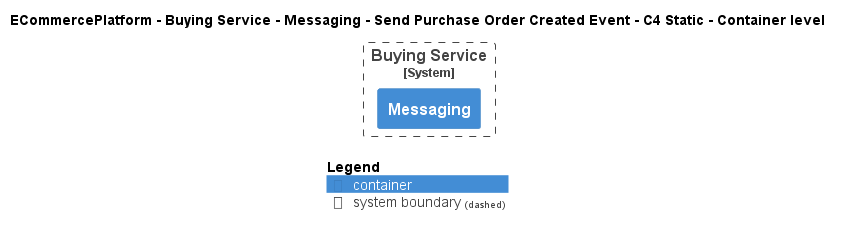

The diagram above was rendered by PlantUML. Its source (embedded in the PNG):
@startuml
!pragma layout smetana
!include ..\..\..\..\..\..\..\.c4s\C4_Container.puml

AddElementTag("c4interflow:lifecycle:new", $bgColor=green, $fontColor=#ffffff, $borderColor=green, $shadowing="False")
AddElementTag("c4interflow:lifecycle:changed", $bgColor=orange, $fontColor=#ffffff, $borderColor=orange, $shadowing="False")
AddElementTag("c4interflow:lifecycle:removed", $bgColor=red, $fontColor=#ffffff, $borderColor=red, $shadowing="False")

AddRelTag("c4interflow:lifecycle:new", $textColor=green, $lineColor=green)
AddRelTag("c4interflow:lifecycle:changed", $textColor=orange, $lineColor=orange)
AddRelTag("c4interflow:lifecycle:removed", $textColor=red, $lineColor=red)

SHOW_PERSON_PORTRAIT()
LAYOUT_TOP_DOWN()

skinparam linetype polyline

title ECommercePlatform - Buying Service - Messaging - Send Purchase Order Created Event - C4 Static - Container level


System_Boundary(ECommercePlatform.SoftwareSystems.BuyingService, "Buying Service") {
    Container(ECommercePlatform.SoftwareSystems.BuyingService.Containers.Messaging, "Messaging", "", "")
}



SHOW_LEGEND()
@enduml